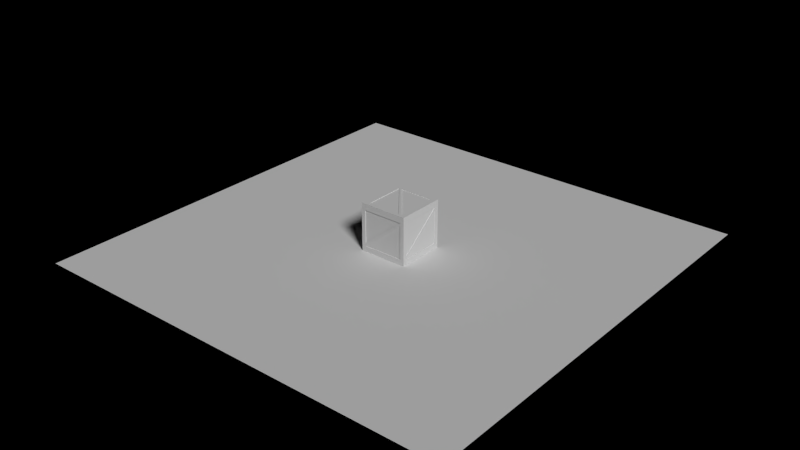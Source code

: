 # Source: Wooden_box.blend  (saved by Blender 2.68.0; exported with 4.5.12 LTS)
import bpy
from mathutils import Matrix  # noqa: F401  (used for matrix-valued properties, if any)

bpy.ops.wm.read_factory_settings(use_empty=True)
scene = bpy.context.scene
scene.name = 'Scene'

# ---- collections
col_collection_1 = bpy.data.collections.new('Collection 1'); scene.collection.children.link(col_collection_1)

# ---- materials (node trees are filled in below, after node groups)
mat_wooden_box = bpy.data.materials.new('Wooden_box')
mat_wooden_box.alpha_threshold = 0.0
mat_wooden_box.use_transparent_shadow = False
mat_wooden_box.roughness = 0.5
mat_wooden_box.specular_intensity = 0.0
mat_wooden_box.line_color = (0.0, 0.0, 0.0, 1.0)

# ---- material node trees

# ---- world
world_world = bpy.data.worlds.new('World'); scene.world = world_world
world_world.color = (0.0, 0.0, 0.0)
world_world.use_sun_shadow = False
world_world.sun_shadow_jitter_overblur = 0.0
world_world.cycles.sampling_method = 'MANUAL'
world_world.cycles.sample_map_resolution = 256

# ---- lights
light_hemi_000 = bpy.data.lights.new('Hemi.000', 'SUN')
light_hemi_000.transmission_factor = 0.0
light_hemi_000.angle = 0.1993
light_hemi_000.energy = 1.0
light_hemi_000.shadow_buffer_clip_start = 0.5
light_hemi_000.shadow_soft_size = 0.1
light_hemi_000.shadow_cascade_max_distance = 1000.0
light_hemi_000.cycles.use_multiple_importance_sampling = False
light_hemi_001 = bpy.data.lights.new('Hemi.001', 'SUN')
light_hemi_001.transmission_factor = 0.0
light_hemi_001.angle = 0.1993
light_hemi_001.energy = 1.0
light_hemi_001.shadow_buffer_clip_start = 0.5
light_hemi_001.shadow_soft_size = 0.1
light_hemi_001.shadow_cascade_max_distance = 1000.0
light_hemi_001.cycles.use_multiple_importance_sampling = False

# ---- meshes
me_plane_001 = bpy.data.meshes.new('Plane.001')
me_plane_001.from_pydata([(1.0, -1.0, 0.0), (-1.0, -1.0, 0.0), (1.0, 1.0, 0.0), (-1.0, 1.0, 0.0)], [], [(1, 0, 2, 3)])
me_plane_001.use_remesh_preserve_volume = False
me_plane_001.use_remesh_preserve_attributes = False
me_plane_001.use_mirror_vertex_groups = False
me_plane_001.update()
me_plane = bpy.data.meshes.new('Plane')
me_plane.from_pydata([(0.8386, -1.0, -0.7691), (-0.8386, -1.0, -0.7691), (0.8386, -1.0, 0.734), (-0.8386, -1.0, 0.734), (-1.0, -1.0, 1.0), (-0.8386, -1.0, -0.6408), (0.8386, -1.0, 0.6146), (0.8386, -0.975, -0.7691), (-0.8386, -0.975, -0.7691), (0.8386, -0.975, 0.734), (-0.8386, -0.975, 0.734), (-0.8386, -0.975, -0.6408), (0.8386, -0.975, 0.6146), (-1.0, -1.0, -1.0), (-1.0, -0.8386, -0.7691), (-1.0, 0.8386, -0.7691), (-1.0, -0.8386, 0.734), (-1.0, 0.8386, 0.734), (-1.0, 0.8386, -0.6408), (-1.0, -0.8386, 0.6146), (-0.975, -0.8386, -0.7691), (-0.975, 0.8386, -0.7691), (-0.975, -0.8386, 0.734), (-0.975, 0.8386, 0.734), (-0.975, 0.8386, -0.6408), (-0.975, -0.8386, 0.6146), (-1.0, 1.0, -1.0), (-0.8386, 1.0, -0.7691), (0.8386, 1.0, -0.7691), (-0.8386, 1.0, 0.734), (0.8386, 1.0, 0.734), (-1.0, 1.0, 1.0), (0.8386, 1.0, -0.6408), (-0.8386, 1.0, 0.6146), (-0.8386, 0.975, -0.7691), (0.8386, 0.975, -0.7691), (-0.8386, 0.975, 0.734), (0.8386, 0.975, 0.734), (0.8386, 0.975, -0.6408), (-0.8386, 0.975, 0.6146), (1.0, 1.0, -1.0), (1.0, 0.8386, -0.7691), (1.0, -0.8386, -0.7691), (1.0, 0.8386, 0.734), (1.0, -0.8386, 0.734), (1.0, -0.8386, -0.6408), (1.0, 0.8386, 0.6146), (0.975, 0.8386, -0.7691), (0.975, -0.8386, -0.7691), (0.975, 0.8386, 0.734), (0.975, -0.8386, 0.734), (0.975, -0.8386, -0.6408), (0.975, 0.8386, 0.6146), (-0.7691, 0.8386, -1.0), (-0.7691, -0.8386, -1.0), (0.734, 0.8386, -1.0), (0.734, -0.8386, -1.0), (1.0, -1.0, -1.0), (-0.6408, -0.8386, -1.0), (0.6146, 0.8386, -1.0), (-0.7691, 0.8386, -0.975), (-0.7691, -0.8386, -0.975), (0.734, 0.8386, -0.975), (0.734, -0.8386, -0.975), (-0.6408, -0.8386, -0.975), (0.6146, 0.8386, -0.975), (1.0, 1.0, 1.0), (0.7691, 0.8386, 1.0), (0.7691, -0.8386, 1.0), (-0.734, 0.8386, 1.0), (-0.734, -0.8386, 1.0), (1.0, -1.0, 1.0), (0.6408, -0.8386, 1.0), (-0.6146, 0.8386, 1.0), (0.7691, 0.8386, 0.975), (0.7691, -0.8386, 0.975), (-0.734, 0.8386, 0.975), (-0.734, -0.8386, 0.975), (0.6408, -0.8386, 0.975), (-0.6146, 0.8386, 0.975)], [], [(5, 1, 6, 2), (1, 0, 7, 8), (6, 1, 8, 12), (11, 9, 10), (8, 7, 12), (3, 5, 11, 10), (0, 6, 12, 7), (2, 3, 10, 9), (5, 2, 9, 11), (18, 15, 19, 16), (15, 14, 20, 21), (19, 15, 21, 25), (24, 22, 23), (21, 20, 25), (17, 18, 24, 23), (14, 19, 25, 20), (16, 17, 23, 22), (18, 16, 22, 24), (32, 28, 33, 29), (28, 27, 34, 35), (33, 28, 35, 39), (38, 36, 37), (35, 34, 39), (30, 32, 38, 37), (27, 33, 39, 34), (29, 30, 37, 36), (32, 29, 36, 38), (29, 33, 27, 26, 31), (45, 42, 46, 43), (42, 41, 47, 48), (46, 42, 48, 52), (51, 49, 50), (48, 47, 52), (44, 45, 51, 50), (41, 46, 52, 47), (43, 44, 50, 49), (45, 43, 49, 51), (58, 54, 59, 55), (54, 53, 60, 61), (59, 54, 61, 65), (64, 62, 63), (61, 60, 65), (56, 58, 64, 63), (53, 59, 65, 60), (55, 56, 63, 62), (58, 55, 62, 64), (72, 68, 73, 69), (68, 67, 74, 75), (73, 68, 75, 79), (78, 76, 77), (75, 74, 79), (70, 72, 78, 77), (67, 73, 79, 74), (69, 70, 77, 76), (72, 69, 76, 78), (67, 68, 71, 66), (3, 2, 71, 4), (1, 5, 3, 4, 13), (0, 1, 13, 57), (2, 6, 0, 57, 71), (17, 16, 4, 31), (15, 18, 17, 31, 26), (14, 15, 26, 13), (16, 19, 14, 13, 4), (30, 29, 31, 66), (28, 32, 30, 66, 40), (27, 28, 40, 26), (44, 43, 66, 71), (42, 45, 44, 71, 57), (41, 42, 57, 40), (43, 46, 41, 40, 66), (56, 55, 40, 57), (54, 58, 56, 57, 13), (53, 54, 13, 26), (55, 59, 53, 26, 40), (70, 69, 31, 4), (68, 72, 70, 4, 71), (69, 73, 67, 66, 31)])
_uv = me_plane.uv_layers.new(name='UVMap')
_uv.uv.foreach_set('vector', [0.1037, 0.1973, 0.1037, 0.1373, 0.8963, 0.7843, 0.8963, 0.8402, 0.1276, 0.1935, 0.8658, 0.796, 0.8757, 0.7861, 0.1376, 0.1836, 0.8658, 0.796, 0.1276, 0.1935, 0.1376, 0.1836, 0.8757, 0.7861, 0.1037, 0.1973, 0.8963, 0.8402, 0.1037, 0.8402, 0.1037, 0.1373, 0.8963, 0.1373, 0.8963, 0.7843, 0.8214, 0.7628, 0.2131, 0.2637, 0.2232, 0.2537, 0.8315, 0.7528, 0.1582, 0.2185, 0.7672, 0.7155, 0.7772, 0.7056, 0.1682, 0.2086, 0.8677, 0.8008, 0.1256, 0.1918, 0.1356, 0.1819, 0.8778, 0.7908, 0.1256, 0.1918, 0.8677, 0.8008, 0.8778, 0.7908, 0.1356, 0.1819, 0.1037, 0.1973, 0.1037, 0.1373, 0.8963, 0.7843, 0.8963, 0.8402, 0.1276, 0.1935, 0.8658, 0.796, 0.8757, 0.7861, 0.1376, 0.1836, 0.8658, 0.796, 0.1276, 0.1935, 0.1376, 0.1836, 0.8757, 0.7861, 0.1037, 0.1973, 0.8963, 0.8402, 0.1037, 0.8402, 0.1037, 0.1373, 0.8963, 0.1373, 0.8963, 0.7843, 0.8214, 0.7628, 0.2131, 0.2637, 0.2232, 0.2537, 0.8315, 0.7528, 0.1582, 0.2185, 0.7672, 0.7155, 0.7772, 0.7056, 0.1682, 0.2086, 0.8677, 0.8008, 0.1256, 0.1918, 0.1356, 0.1819, 0.8778, 0.7908, 0.1256, 0.1918, 0.8677, 0.8008, 0.8778, 0.7908, 0.1356, 0.1819, 0.1037, 0.1973, 0.1037, 0.1373, 0.8963, 0.7843, 0.8963, 0.8402, 0.1276, 0.1935, 0.8658, 0.796, 0.8757, 0.7861, 0.1376, 0.1836, 0.8658, 0.796, 0.1276, 0.1935, 0.1376, 0.1836, 0.8757, 0.7861, 0.1037, 0.1973, 0.8963, 0.8402, 0.1037, 0.8402, 0.1037, 0.1373, 0.8963, 0.1373, 0.8963, 0.7843, 0.8214, 0.7628, 0.2131, 0.2637, 0.2232, 0.2537, 0.8315, 0.7528, 0.1582, 0.2185, 0.7672, 0.7155, 0.7772, 0.7056, 0.1682, 0.2086, 0.8677, 0.8008, 0.1256, 0.1918, 0.1356, 0.1819, 0.8778, 0.7908, 0.1256, 0.1918, 0.8677, 0.8008, 0.8778, 0.7908, 0.1356, 0.1819, 0.8963, 0.8402, 0.8963, 0.7843, 0.8963, 0.1373, 0.9726, 0.02937, 0.9726, 0.9645, 0.1037, 0.1973, 0.1037, 0.1373, 0.8963, 0.7843, 0.8963, 0.8402, 0.1276, 0.1935, 0.8658, 0.796, 0.8757, 0.7861, 0.1376, 0.1836, 0.8658, 0.796, 0.1276, 0.1935, 0.1376, 0.1836, 0.8757, 0.7861, 0.1037, 0.1973, 0.8963, 0.8402, 0.1037, 0.8402, 0.1037, 0.1373, 0.8963, 0.1373, 0.8963, 0.7843, 0.8214, 0.7628, 0.2131, 0.2637, 0.2232, 0.2537, 0.8315, 0.7528, 0.1582, 0.2185, 0.7672, 0.7155, 0.7772, 0.7056, 0.1682, 0.2086, 0.8677, 0.8008, 0.1256, 0.1918, 0.1356, 0.1819, 0.8778, 0.7908, 0.1256, 0.1918, 0.8677, 0.8008, 0.8778, 0.7908, 0.1356, 0.1819, 0.1037, 0.1973, 0.1037, 0.1373, 0.8963, 0.7843, 0.8963, 0.8402, 0.1276, 0.1935, 0.8658, 0.796, 0.8757, 0.7861, 0.1376, 0.1836, 0.8658, 0.796, 0.1276, 0.1935, 0.1376, 0.1836, 0.8757, 0.7861, 0.1037, 0.1973, 0.8963, 0.8402, 0.1037, 0.8402, 0.1037, 0.1373, 0.8963, 0.1373, 0.8963, 0.7843, 0.8214, 0.7628, 0.2131, 0.2637, 0.2232, 0.2537, 0.8315, 0.7528, 0.1582, 0.2185, 0.7672, 0.7155, 0.7772, 0.7056, 0.1682, 0.2086, 0.8677, 0.8008, 0.1256, 0.1918, 0.1356, 0.1819, 0.8778, 0.7908, 0.1256, 0.1918, 0.8677, 0.8008, 0.8778, 0.7908, 0.1356, 0.1819, 0.1037, 0.1973, 0.1037, 0.1373, 0.8963, 0.7843, 0.8963, 0.8402, 0.1276, 0.1935, 0.8658, 0.796, 0.8757, 0.7861, 0.1376, 0.1836, 0.8658, 0.796, 0.1276, 0.1935, 0.1376, 0.1836, 0.8757, 0.7861, 0.1037, 0.1973, 0.8963, 0.8402, 0.1037, 0.8402, 0.1037, 0.1373, 0.8963, 0.1373, 0.8963, 0.7843, 0.8214, 0.7628, 0.2131, 0.2637, 0.2232, 0.2537, 0.8315, 0.7528, 0.1582, 0.2185, 0.7672, 0.7155, 0.7772, 0.7056, 0.1682, 0.2086, 0.8677, 0.8008, 0.1256, 0.1918, 0.1356, 0.1819, 0.8778, 0.7908, 0.1256, 0.1918, 0.8677, 0.8008, 0.8778, 0.7908, 0.1356, 0.1819, 0.8963, 0.1373, 0.1037, 0.1373, 0.02741, 0.02937, 0.9726, 0.02937, 0.1037, 0.8402, 0.8963, 0.8402, 0.9726, 0.9645, 0.02741, 0.9645, 0.1037, 0.1373, 0.1037, 0.1973, 0.1037, 0.8402, 0.02741, 0.9645, 0.02741, 0.02937, 0.8963, 0.1373, 0.1037, 0.1373, 0.02741, 0.02937, 0.9726, 0.02937, 0.8963, 0.8402, 0.8963, 0.7843, 0.8963, 0.1373, 0.9726, 0.02937, 0.9726, 0.9645, 0.1037, 0.8402, 0.8963, 0.8402, 0.9726, 0.9645, 0.02741, 0.9645, 0.1037, 0.1373, 0.1037, 0.1973, 0.1037, 0.8402, 0.02741, 0.9645, 0.02741, 0.02937, 0.8963, 0.1373, 0.1037, 0.1373, 0.02741, 0.02937, 0.9726, 0.02937, 0.8963, 0.8402, 0.8963, 0.7843, 0.8963, 0.1373, 0.9726, 0.02937, 0.9726, 0.9645, 0.1037, 0.8402, 0.8963, 0.8402, 0.9726, 0.9645, 0.02741, 0.9645, 0.1037, 0.1373, 0.1037, 0.1973, 0.1037, 0.8402, 0.02741, 0.9645, 0.02741, 0.02937, 0.8963, 0.1373, 0.1037, 0.1373, 0.02741, 0.02937, 0.9726, 0.02937, 0.1037, 0.8402, 0.8963, 0.8402, 0.9726, 0.9645, 0.02741, 0.9645, 0.1037, 0.1373, 0.1037, 0.1973, 0.1037, 0.8402, 0.02741, 0.9645, 0.02741, 0.02937, 0.8963, 0.1373, 0.1037, 0.1373, 0.02741, 0.02937, 0.9726, 0.02937, 0.8963, 0.8402, 0.8963, 0.7843, 0.8963, 0.1373, 0.9726, 0.02937, 0.9726, 0.9645, 0.1037, 0.8402, 0.8963, 0.8402, 0.9726, 0.9645, 0.02741, 0.9645, 0.1037, 0.1373, 0.1037, 0.1973, 0.1037, 0.8402, 0.02741, 0.9645, 0.02741, 0.02937, 0.8963, 0.1373, 0.1037, 0.1373, 0.02741, 0.02937, 0.9726, 0.02937, 0.8963, 0.8402, 0.8963, 0.7843, 0.8963, 0.1373, 0.9726, 0.02937, 0.9726, 0.9645, 0.1037, 0.8402, 0.8963, 0.8402, 0.9726, 0.9645, 0.02741, 0.9645, 0.1037, 0.1373, 0.1037, 0.1973, 0.1037, 0.8402, 0.02741, 0.9645, 0.02741, 0.02937, 0.8963, 0.8402, 0.8963, 0.7843, 0.8963, 0.1373, 0.9726, 0.02937, 0.9726, 0.9645])
me_plane.materials.append(mat_wooden_box)
me_plane.use_remesh_preserve_volume = False
me_plane.use_remesh_preserve_attributes = False
me_plane.use_mirror_vertex_groups = False
me_plane.update()

# ---- objects
ob_hemi_001 = bpy.data.objects.new('Hemi.001', light_hemi_000)
ob_plane_001 = bpy.data.objects.new('Plane.001', me_plane_001)
ob_plane = bpy.data.objects.new('Plane', me_plane)
ob_hemi = bpy.data.objects.new('Hemi', light_hemi_001)

# ---- transforms, parenting, visibility, modifiers, constraints
ob_hemi_001.location = (1.213, -0.7636, 2.26)
ob_hemi_001.rotation_euler = (0.6913, 0.5425, 0.4945)
ob_hemi_001.lineart.crease_threshold = 0.0
ob_plane_001.location = (0.0, 0.0, -1.0)
ob_plane_001.scale = (9.0, 9.0, 9.0)
ob_plane_001.lineart.crease_threshold = 0.0
ob_plane.location = (0.0, 0.0, 0.0)
ob_plane.lineart.crease_threshold = 0.0
ob_hemi.location = (1.213, -0.7636, 2.26)
ob_hemi.rotation_euler = (0.6913, 0.5425, 0.4945)
ob_hemi.lineart.crease_threshold = 0.0

# ---- collection membership
col_collection_1.objects.link(ob_hemi_001)
col_collection_1.objects.link(ob_plane_001)
col_collection_1.objects.link(ob_plane)
col_collection_1.objects.link(ob_hemi)

# ---- scene / render settings (as saved in the file)
scene.frame_start = 1; scene.frame_end = 250; scene.frame_set(1)
scene.render.engine = 'BLENDER_EEVEE_NEXT'
scene.render.image_settings.color_mode = 'RGB'
scene.render.image_settings.compression = 90
scene.render.dither_intensity = 0.0
scene.render.bake_bias = 0.0
scene.cycles.use_denoising = False
scene.cycles.samples = 10
scene.cycles.sampling_pattern = 'TABULATED_SOBOL'
scene.cycles.light_sampling_threshold = 0.0
scene.cycles.use_adaptive_sampling = False
scene.cycles.use_light_tree = False
scene.cycles.blur_glossy = 0.0
scene.cycles.volume_bounces = 1
scene.cycles.pixel_filter_type = 'GAUSSIAN'
scene.cycles.sample_clamp_indirect = 0.0
scene.view_settings.view_transform = 'Standard'
bpy.context.view_layer.update()

# ---- added for rendering (the .blend has no active camera): camera
cam_auto = bpy.data.cameras.new('AutoCamera')
cam_auto.lens = 50.0
cam_auto.sensor_width = 36.0
cam_auto.clip_end = 1000.0
ob_auto_camera = bpy.data.objects.new('AutoCamera', cam_auto)
scene.collection.objects.link(ob_auto_camera)
ob_auto_camera.location = (23.625, -28.3499, 18.9)
ob_auto_camera.rotation_euler = (1.09748, -7.21219e-08, 0.694738)
scene.camera = ob_auto_camera
bpy.context.view_layer.update()
